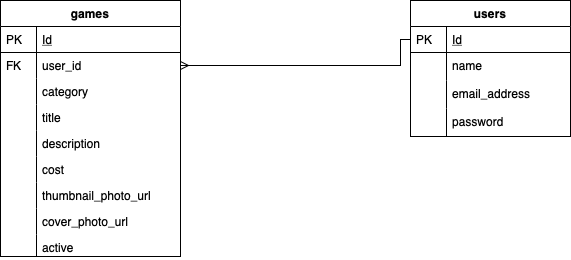

The diagram above was exported from draw.io. Its source (the exported page's mxGraphModel, read from the mxfile embedded in the PNG):
<mxGraphModel dx="786" dy="475" grid="1" gridSize="10" guides="1" tooltips="1" connect="1" arrows="1" fold="1" page="1" pageScale="1" pageWidth="827" pageHeight="1169" math="0" shadow="0">
  <root>
    <mxCell id="WIyWlLk6GJQsqaUBKTNV-0" />
    <mxCell id="WIyWlLk6GJQsqaUBKTNV-1" parent="WIyWlLk6GJQsqaUBKTNV-0" />
    <mxCell id="Pjk968zlS3JEPAiij4gq-45" style="edgeStyle=orthogonalEdgeStyle;rounded=0;orthogonalLoop=1;jettySize=auto;html=1;endArrow=none;endFill=0;startArrow=ERmany;startFill=0;" parent="WIyWlLk6GJQsqaUBKTNV-1" source="Pjk968zlS3JEPAiij4gq-43" target="zkfFHV4jXpPFQw0GAbJ--52" edge="1">
      <mxGeometry relative="1" as="geometry">
        <mxPoint x="210" y="80" as="targetPoint" />
        <Array as="points">
          <mxPoint x="420" y="105" />
          <mxPoint x="420" y="79" />
        </Array>
      </mxGeometry>
    </mxCell>
    <mxCell id="zkfFHV4jXpPFQw0GAbJ--56" value="games" style="swimlane;fontStyle=1;childLayout=stackLayout;horizontal=1;startSize=26;horizontalStack=0;resizeParent=1;resizeLast=0;collapsible=1;marginBottom=0;rounded=0;shadow=0;strokeWidth=1;" parent="WIyWlLk6GJQsqaUBKTNV-1" vertex="1">
      <mxGeometry x="20" y="40" width="180" height="256" as="geometry">
        <mxRectangle x="260" y="80" width="160" height="26" as="alternateBounds" />
      </mxGeometry>
    </mxCell>
    <mxCell id="zkfFHV4jXpPFQw0GAbJ--57" value="Id" style="shape=partialRectangle;top=0;left=0;right=0;bottom=1;align=left;verticalAlign=top;fillColor=none;spacingLeft=40;spacingRight=4;overflow=hidden;rotatable=0;points=[[0,0.5],[1,0.5]];portConstraint=eastwest;dropTarget=0;rounded=0;shadow=0;strokeWidth=1;fontStyle=4" parent="zkfFHV4jXpPFQw0GAbJ--56" vertex="1">
      <mxGeometry y="26" width="180" height="26" as="geometry" />
    </mxCell>
    <mxCell id="zkfFHV4jXpPFQw0GAbJ--58" value="PK" style="shape=partialRectangle;top=0;left=0;bottom=0;fillColor=none;align=left;verticalAlign=top;spacingLeft=4;spacingRight=4;overflow=hidden;rotatable=0;points=[];portConstraint=eastwest;part=1;" parent="zkfFHV4jXpPFQw0GAbJ--57" vertex="1" connectable="0">
      <mxGeometry width="36" height="26" as="geometry" />
    </mxCell>
    <mxCell id="Pjk968zlS3JEPAiij4gq-43" value="user_id" style="shape=partialRectangle;top=0;left=0;right=0;bottom=0;align=left;verticalAlign=top;fillColor=none;spacingLeft=40;spacingRight=4;overflow=hidden;rotatable=0;points=[[0,0.5],[1,0.5]];portConstraint=eastwest;dropTarget=0;rounded=0;shadow=0;strokeWidth=1;" parent="zkfFHV4jXpPFQw0GAbJ--56" vertex="1">
      <mxGeometry y="52" width="180" height="26" as="geometry" />
    </mxCell>
    <mxCell id="Pjk968zlS3JEPAiij4gq-44" value="FK" style="shape=partialRectangle;top=0;left=0;bottom=0;fillColor=none;align=left;verticalAlign=top;spacingLeft=4;spacingRight=4;overflow=hidden;rotatable=0;points=[];portConstraint=eastwest;part=1;" parent="Pjk968zlS3JEPAiij4gq-43" vertex="1" connectable="0">
      <mxGeometry width="36" height="26" as="geometry" />
    </mxCell>
    <mxCell id="QUfXr4gF1lhGyijMdIvT-1" value="category" style="shape=partialRectangle;top=0;left=0;right=0;bottom=0;align=left;verticalAlign=top;fillColor=none;spacingLeft=40;spacingRight=4;overflow=hidden;rotatable=0;points=[[0,0.5],[1,0.5]];portConstraint=eastwest;dropTarget=0;rounded=0;shadow=0;strokeWidth=1;" vertex="1" parent="zkfFHV4jXpPFQw0GAbJ--56">
      <mxGeometry y="78" width="180" height="26" as="geometry" />
    </mxCell>
    <mxCell id="QUfXr4gF1lhGyijMdIvT-2" value="" style="shape=partialRectangle;top=0;left=0;bottom=0;fillColor=none;align=left;verticalAlign=top;spacingLeft=4;spacingRight=4;overflow=hidden;rotatable=0;points=[];portConstraint=eastwest;part=1;" vertex="1" connectable="0" parent="QUfXr4gF1lhGyijMdIvT-1">
      <mxGeometry width="36" height="26" as="geometry" />
    </mxCell>
    <mxCell id="zkfFHV4jXpPFQw0GAbJ--59" value="title" style="shape=partialRectangle;top=0;left=0;right=0;bottom=0;align=left;verticalAlign=top;fillColor=none;spacingLeft=40;spacingRight=4;overflow=hidden;rotatable=0;points=[[0,0.5],[1,0.5]];portConstraint=eastwest;dropTarget=0;rounded=0;shadow=0;strokeWidth=1;" parent="zkfFHV4jXpPFQw0GAbJ--56" vertex="1">
      <mxGeometry y="104" width="180" height="26" as="geometry" />
    </mxCell>
    <mxCell id="zkfFHV4jXpPFQw0GAbJ--60" value="" style="shape=partialRectangle;top=0;left=0;bottom=0;fillColor=none;align=left;verticalAlign=top;spacingLeft=4;spacingRight=4;overflow=hidden;rotatable=0;points=[];portConstraint=eastwest;part=1;" parent="zkfFHV4jXpPFQw0GAbJ--59" vertex="1" connectable="0">
      <mxGeometry width="36" height="26" as="geometry" />
    </mxCell>
    <mxCell id="zkfFHV4jXpPFQw0GAbJ--61" value="description" style="shape=partialRectangle;top=0;left=0;right=0;bottom=0;align=left;verticalAlign=top;fillColor=none;spacingLeft=40;spacingRight=4;overflow=hidden;rotatable=0;points=[[0,0.5],[1,0.5]];portConstraint=eastwest;dropTarget=0;rounded=0;shadow=0;strokeWidth=1;" parent="zkfFHV4jXpPFQw0GAbJ--56" vertex="1">
      <mxGeometry y="130" width="180" height="26" as="geometry" />
    </mxCell>
    <mxCell id="zkfFHV4jXpPFQw0GAbJ--62" value="" style="shape=partialRectangle;top=0;left=0;bottom=0;fillColor=none;align=left;verticalAlign=top;spacingLeft=4;spacingRight=4;overflow=hidden;rotatable=0;points=[];portConstraint=eastwest;part=1;" parent="zkfFHV4jXpPFQw0GAbJ--61" vertex="1" connectable="0">
      <mxGeometry width="36" height="26" as="geometry" />
    </mxCell>
    <mxCell id="Pjk968zlS3JEPAiij4gq-19" value="cost" style="shape=partialRectangle;top=0;left=0;right=0;bottom=0;align=left;verticalAlign=top;fillColor=none;spacingLeft=40;spacingRight=4;overflow=hidden;rotatable=0;points=[[0,0.5],[1,0.5]];portConstraint=eastwest;dropTarget=0;rounded=0;shadow=0;strokeWidth=1;" parent="zkfFHV4jXpPFQw0GAbJ--56" vertex="1">
      <mxGeometry y="156" width="180" height="26" as="geometry" />
    </mxCell>
    <mxCell id="Pjk968zlS3JEPAiij4gq-20" value="" style="shape=partialRectangle;top=0;left=0;bottom=0;fillColor=none;align=left;verticalAlign=top;spacingLeft=4;spacingRight=4;overflow=hidden;rotatable=0;points=[];portConstraint=eastwest;part=1;" parent="Pjk968zlS3JEPAiij4gq-19" vertex="1" connectable="0">
      <mxGeometry width="36" height="26" as="geometry" />
    </mxCell>
    <mxCell id="Pjk968zlS3JEPAiij4gq-27" value="thumbnail_photo_url" style="shape=partialRectangle;top=0;left=0;right=0;bottom=0;align=left;verticalAlign=top;fillColor=none;spacingLeft=40;spacingRight=4;overflow=hidden;rotatable=0;points=[[0,0.5],[1,0.5]];portConstraint=eastwest;dropTarget=0;rounded=0;shadow=0;strokeWidth=1;" parent="zkfFHV4jXpPFQw0GAbJ--56" vertex="1">
      <mxGeometry y="182" width="180" height="26" as="geometry" />
    </mxCell>
    <mxCell id="Pjk968zlS3JEPAiij4gq-28" value="" style="shape=partialRectangle;top=0;left=0;bottom=0;fillColor=none;align=left;verticalAlign=top;spacingLeft=4;spacingRight=4;overflow=hidden;rotatable=0;points=[];portConstraint=eastwest;part=1;" parent="Pjk968zlS3JEPAiij4gq-27" vertex="1" connectable="0">
      <mxGeometry width="36" height="26" as="geometry" />
    </mxCell>
    <mxCell id="Pjk968zlS3JEPAiij4gq-29" value="cover_photo_url" style="shape=partialRectangle;top=0;left=0;right=0;bottom=0;align=left;verticalAlign=top;fillColor=none;spacingLeft=40;spacingRight=4;overflow=hidden;rotatable=0;points=[[0,0.5],[1,0.5]];portConstraint=eastwest;dropTarget=0;rounded=0;shadow=0;strokeWidth=1;" parent="zkfFHV4jXpPFQw0GAbJ--56" vertex="1">
      <mxGeometry y="208" width="180" height="26" as="geometry" />
    </mxCell>
    <mxCell id="Pjk968zlS3JEPAiij4gq-30" value="" style="shape=partialRectangle;top=0;left=0;bottom=0;fillColor=none;align=left;verticalAlign=top;spacingLeft=4;spacingRight=4;overflow=hidden;rotatable=0;points=[];portConstraint=eastwest;part=1;" parent="Pjk968zlS3JEPAiij4gq-29" vertex="1" connectable="0">
      <mxGeometry width="36" height="26" as="geometry" />
    </mxCell>
    <mxCell id="Pjk968zlS3JEPAiij4gq-41" value="active" style="shape=partialRectangle;top=0;left=0;right=0;bottom=0;align=left;verticalAlign=top;fillColor=none;spacingLeft=40;spacingRight=4;overflow=hidden;rotatable=0;points=[[0,0.5],[1,0.5]];portConstraint=eastwest;dropTarget=0;rounded=0;shadow=0;strokeWidth=1;" parent="zkfFHV4jXpPFQw0GAbJ--56" vertex="1">
      <mxGeometry y="234" width="180" height="22" as="geometry" />
    </mxCell>
    <mxCell id="Pjk968zlS3JEPAiij4gq-42" value="" style="shape=partialRectangle;top=0;left=0;bottom=0;fillColor=none;align=left;verticalAlign=top;spacingLeft=4;spacingRight=4;overflow=hidden;rotatable=0;points=[];portConstraint=eastwest;part=1;" parent="Pjk968zlS3JEPAiij4gq-41" vertex="1" connectable="0">
      <mxGeometry width="36" height="22" as="geometry" />
    </mxCell>
    <mxCell id="zkfFHV4jXpPFQw0GAbJ--51" value="users" style="swimlane;fontStyle=1;childLayout=stackLayout;horizontal=1;startSize=26;horizontalStack=0;resizeParent=1;resizeLast=0;collapsible=1;marginBottom=0;rounded=0;shadow=0;strokeWidth=1;" parent="WIyWlLk6GJQsqaUBKTNV-1" vertex="1">
      <mxGeometry x="430" y="40" width="160" height="136" as="geometry">
        <mxRectangle x="160" y="120" width="160" height="26" as="alternateBounds" />
      </mxGeometry>
    </mxCell>
    <mxCell id="zkfFHV4jXpPFQw0GAbJ--52" value="Id" style="shape=partialRectangle;top=0;left=0;right=0;bottom=1;align=left;verticalAlign=top;fillColor=none;spacingLeft=40;spacingRight=4;overflow=hidden;rotatable=0;points=[[0,0.5],[1,0.5]];portConstraint=eastwest;dropTarget=0;rounded=0;shadow=0;strokeWidth=1;fontStyle=4" parent="zkfFHV4jXpPFQw0GAbJ--51" vertex="1">
      <mxGeometry y="26" width="160" height="26" as="geometry" />
    </mxCell>
    <mxCell id="zkfFHV4jXpPFQw0GAbJ--53" value="PK" style="shape=partialRectangle;top=0;left=0;bottom=0;fillColor=none;align=left;verticalAlign=top;spacingLeft=4;spacingRight=4;overflow=hidden;rotatable=0;points=[];portConstraint=eastwest;part=1;" parent="zkfFHV4jXpPFQw0GAbJ--52" vertex="1" connectable="0">
      <mxGeometry width="36" height="26" as="geometry" />
    </mxCell>
    <mxCell id="zkfFHV4jXpPFQw0GAbJ--54" value="name" style="shape=partialRectangle;top=0;left=0;right=0;bottom=0;align=left;verticalAlign=top;fillColor=none;spacingLeft=40;spacingRight=4;overflow=hidden;rotatable=0;points=[[0,0.5],[1,0.5]];portConstraint=eastwest;dropTarget=0;rounded=0;shadow=0;strokeWidth=1;" parent="zkfFHV4jXpPFQw0GAbJ--51" vertex="1">
      <mxGeometry y="52" width="160" height="28" as="geometry" />
    </mxCell>
    <mxCell id="zkfFHV4jXpPFQw0GAbJ--55" value="" style="shape=partialRectangle;top=0;left=0;bottom=0;fillColor=none;align=left;verticalAlign=top;spacingLeft=4;spacingRight=4;overflow=hidden;rotatable=0;points=[];portConstraint=eastwest;part=1;" parent="zkfFHV4jXpPFQw0GAbJ--54" vertex="1" connectable="0">
      <mxGeometry width="36" height="28" as="geometry" />
    </mxCell>
    <mxCell id="Pjk968zlS3JEPAiij4gq-7" value="email_address" style="shape=partialRectangle;top=0;left=0;right=0;bottom=0;align=left;verticalAlign=top;fillColor=none;spacingLeft=40;spacingRight=4;overflow=hidden;rotatable=0;points=[[0,0.5],[1,0.5]];portConstraint=eastwest;dropTarget=0;rounded=0;shadow=0;strokeWidth=1;" parent="zkfFHV4jXpPFQw0GAbJ--51" vertex="1">
      <mxGeometry y="80" width="160" height="28" as="geometry" />
    </mxCell>
    <mxCell id="Pjk968zlS3JEPAiij4gq-8" value="" style="shape=partialRectangle;top=0;left=0;bottom=0;fillColor=none;align=left;verticalAlign=top;spacingLeft=4;spacingRight=4;overflow=hidden;rotatable=0;points=[];portConstraint=eastwest;part=1;" parent="Pjk968zlS3JEPAiij4gq-7" vertex="1" connectable="0">
      <mxGeometry width="36" height="28" as="geometry" />
    </mxCell>
    <mxCell id="Pjk968zlS3JEPAiij4gq-17" value="password" style="shape=partialRectangle;top=0;left=0;right=0;bottom=0;align=left;verticalAlign=top;fillColor=none;spacingLeft=40;spacingRight=4;overflow=hidden;rotatable=0;points=[[0,0.5],[1,0.5]];portConstraint=eastwest;dropTarget=0;rounded=0;shadow=0;strokeWidth=1;" parent="zkfFHV4jXpPFQw0GAbJ--51" vertex="1">
      <mxGeometry y="108" width="160" height="28" as="geometry" />
    </mxCell>
    <mxCell id="Pjk968zlS3JEPAiij4gq-18" value="" style="shape=partialRectangle;top=0;left=0;bottom=0;fillColor=none;align=left;verticalAlign=top;spacingLeft=4;spacingRight=4;overflow=hidden;rotatable=0;points=[];portConstraint=eastwest;part=1;" parent="Pjk968zlS3JEPAiij4gq-17" vertex="1" connectable="0">
      <mxGeometry width="36" height="28" as="geometry" />
    </mxCell>
  </root>
</mxGraphModel>